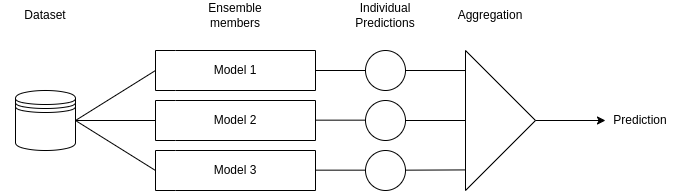

The diagram above was exported from draw.io. Its source (the exported page's mxGraphModel, read from the mxfile embedded in the PNG):
<mxGraphModel dx="989" dy="542" grid="1" gridSize="10" guides="1" tooltips="1" connect="1" arrows="1" fold="1" page="1" pageScale="1" pageWidth="827" pageHeight="1169" math="0" shadow="0">
  <root>
    <mxCell id="0" />
    <mxCell id="1" parent="0" />
    <mxCell id="95APK0kmfAXDBwjT5X0d-1" value="" style="shape=datastore;whiteSpace=wrap;html=1;" vertex="1" parent="1">
      <mxGeometry x="20" y="340" width="60" height="60" as="geometry" />
    </mxCell>
    <mxCell id="95APK0kmfAXDBwjT5X0d-6" value="" style="swimlane;html=1;startSize=20;fontStyle=0;collapsible=0;horizontal=0;swimlaneLine=0;fillColor=none;whiteSpace=wrap;" vertex="1" parent="1">
      <mxGeometry x="160" y="350" width="160" height="40" as="geometry" />
    </mxCell>
    <mxCell id="95APK0kmfAXDBwjT5X0d-21" value="Model 2" style="text;html=1;align=center;verticalAlign=middle;whiteSpace=wrap;rounded=0;" vertex="1" parent="95APK0kmfAXDBwjT5X0d-6">
      <mxGeometry x="35" y="5" width="90" height="30" as="geometry" />
    </mxCell>
    <mxCell id="95APK0kmfAXDBwjT5X0d-7" value="" style="swimlane;html=1;startSize=20;fontStyle=0;collapsible=0;horizontal=0;swimlaneLine=0;fillColor=none;whiteSpace=wrap;" vertex="1" parent="1">
      <mxGeometry x="160" y="400" width="160" height="40" as="geometry" />
    </mxCell>
    <mxCell id="95APK0kmfAXDBwjT5X0d-22" value="Model 3" style="text;html=1;align=center;verticalAlign=middle;whiteSpace=wrap;rounded=0;" vertex="1" parent="95APK0kmfAXDBwjT5X0d-7">
      <mxGeometry x="35" y="5" width="90" height="30" as="geometry" />
    </mxCell>
    <mxCell id="95APK0kmfAXDBwjT5X0d-8" value="" style="swimlane;html=1;startSize=20;fontStyle=0;collapsible=0;horizontal=0;swimlaneLine=0;fillColor=none;whiteSpace=wrap;" vertex="1" parent="1">
      <mxGeometry x="160" y="300" width="160" height="40" as="geometry" />
    </mxCell>
    <mxCell id="95APK0kmfAXDBwjT5X0d-20" value="Model 1" style="text;html=1;align=center;verticalAlign=middle;whiteSpace=wrap;rounded=0;" vertex="1" parent="95APK0kmfAXDBwjT5X0d-8">
      <mxGeometry x="35" y="5" width="90" height="30" as="geometry" />
    </mxCell>
    <mxCell id="95APK0kmfAXDBwjT5X0d-11" value="" style="triangle;whiteSpace=wrap;html=1;" vertex="1" parent="1">
      <mxGeometry x="470" y="300" width="70" height="140" as="geometry" />
    </mxCell>
    <mxCell id="95APK0kmfAXDBwjT5X0d-12" value="" style="ellipse;whiteSpace=wrap;html=1;aspect=fixed;" vertex="1" parent="1">
      <mxGeometry x="370" y="300" width="40" height="40" as="geometry" />
    </mxCell>
    <mxCell id="95APK0kmfAXDBwjT5X0d-13" value="" style="ellipse;whiteSpace=wrap;html=1;aspect=fixed;" vertex="1" parent="1">
      <mxGeometry x="370" y="350" width="40" height="40" as="geometry" />
    </mxCell>
    <mxCell id="95APK0kmfAXDBwjT5X0d-14" value="" style="ellipse;whiteSpace=wrap;html=1;aspect=fixed;" vertex="1" parent="1">
      <mxGeometry x="370" y="400" width="40" height="40" as="geometry" />
    </mxCell>
    <mxCell id="95APK0kmfAXDBwjT5X0d-15" value="Prediction" style="text;html=1;align=center;verticalAlign=middle;whiteSpace=wrap;rounded=0;" vertex="1" parent="1">
      <mxGeometry x="610" y="355" width="70" height="30" as="geometry" />
    </mxCell>
    <mxCell id="95APK0kmfAXDBwjT5X0d-16" value="Aggregation" style="text;html=1;align=center;verticalAlign=middle;whiteSpace=wrap;rounded=0;" vertex="1" parent="1">
      <mxGeometry x="450" y="250" width="90" height="30" as="geometry" />
    </mxCell>
    <mxCell id="95APK0kmfAXDBwjT5X0d-17" value="Individual Predictions" style="text;html=1;align=center;verticalAlign=middle;whiteSpace=wrap;rounded=0;" vertex="1" parent="1">
      <mxGeometry x="345" y="250" width="90" height="30" as="geometry" />
    </mxCell>
    <mxCell id="95APK0kmfAXDBwjT5X0d-18" value="Ensemble members&lt;span style=&quot;color: rgba(0, 0, 0, 0); font-family: monospace; font-size: 0px; text-align: start; text-wrap-mode: nowrap;&quot;&gt;%3CmxGraphModel%3E%3Croot%3E%3CmxCell%20id%3D%220%22%2F%3E%3CmxCell%20id%3D%221%22%20parent%3D%220%22%2F%3E%3CmxCell%20id%3D%222%22%20value%3D%22Individual%20Predictions%22%20style%3D%22text%3Bhtml%3D1%3Balign%3Dcenter%3BverticalAlign%3Dmiddle%3BwhiteSpace%3Dwrap%3Brounded%3D0%3B%22%20vertex%3D%221%22%20parent%3D%221%22%3E%3CmxGeometry%20x%3D%22345%22%20y%3D%22250%22%20width%3D%2290%22%20height%3D%2230%22%20as%3D%22geometry%22%2F%3E%3C%2FmxCell%3E%3C%2Froot%3E%3C%2FmxGraphModel%3E&lt;/span&gt;" style="text;html=1;align=center;verticalAlign=middle;whiteSpace=wrap;rounded=0;" vertex="1" parent="1">
      <mxGeometry x="195" y="250" width="90" height="30" as="geometry" />
    </mxCell>
    <mxCell id="95APK0kmfAXDBwjT5X0d-19" value="Dataset" style="text;html=1;align=center;verticalAlign=middle;whiteSpace=wrap;rounded=0;" vertex="1" parent="1">
      <mxGeometry x="5" y="250" width="90" height="30" as="geometry" />
    </mxCell>
    <mxCell id="95APK0kmfAXDBwjT5X0d-23" value="" style="endArrow=none;html=1;rounded=0;entryX=0;entryY=0.5;entryDx=0;entryDy=0;" edge="1" parent="1" target="95APK0kmfAXDBwjT5X0d-8">
      <mxGeometry width="50" height="50" relative="1" as="geometry">
        <mxPoint x="80" y="370" as="sourcePoint" />
        <mxPoint x="130" y="320" as="targetPoint" />
      </mxGeometry>
    </mxCell>
    <mxCell id="95APK0kmfAXDBwjT5X0d-24" value="" style="endArrow=none;html=1;rounded=0;entryX=0;entryY=0.5;entryDx=0;entryDy=0;exitX=1;exitY=0.5;exitDx=0;exitDy=0;" edge="1" parent="1" source="95APK0kmfAXDBwjT5X0d-1" target="95APK0kmfAXDBwjT5X0d-6">
      <mxGeometry width="50" height="50" relative="1" as="geometry">
        <mxPoint x="90" y="380" as="sourcePoint" />
        <mxPoint x="170" y="330" as="targetPoint" />
      </mxGeometry>
    </mxCell>
    <mxCell id="95APK0kmfAXDBwjT5X0d-25" value="" style="endArrow=none;html=1;rounded=0;entryX=0;entryY=0.5;entryDx=0;entryDy=0;exitX=1;exitY=0.5;exitDx=0;exitDy=0;" edge="1" parent="1" source="95APK0kmfAXDBwjT5X0d-1" target="95APK0kmfAXDBwjT5X0d-7">
      <mxGeometry width="50" height="50" relative="1" as="geometry">
        <mxPoint x="90" y="380" as="sourcePoint" />
        <mxPoint x="170" y="380" as="targetPoint" />
      </mxGeometry>
    </mxCell>
    <mxCell id="95APK0kmfAXDBwjT5X0d-26" value="" style="endArrow=none;html=1;rounded=0;entryX=0;entryY=0.5;entryDx=0;entryDy=0;exitX=1;exitY=0.5;exitDx=0;exitDy=0;" edge="1" parent="1" source="95APK0kmfAXDBwjT5X0d-8" target="95APK0kmfAXDBwjT5X0d-12">
      <mxGeometry width="50" height="50" relative="1" as="geometry">
        <mxPoint x="90" y="380" as="sourcePoint" />
        <mxPoint x="170" y="330" as="targetPoint" />
      </mxGeometry>
    </mxCell>
    <mxCell id="95APK0kmfAXDBwjT5X0d-27" value="" style="endArrow=none;html=1;rounded=0;entryX=0;entryY=0.5;entryDx=0;entryDy=0;exitX=1;exitY=0.5;exitDx=0;exitDy=0;" edge="1" parent="1">
      <mxGeometry width="50" height="50" relative="1" as="geometry">
        <mxPoint x="320" y="369.65999999999997" as="sourcePoint" />
        <mxPoint x="370" y="369.65999999999997" as="targetPoint" />
      </mxGeometry>
    </mxCell>
    <mxCell id="95APK0kmfAXDBwjT5X0d-28" value="" style="endArrow=none;html=1;rounded=0;entryX=0;entryY=0.5;entryDx=0;entryDy=0;exitX=1;exitY=0.5;exitDx=0;exitDy=0;" edge="1" parent="1">
      <mxGeometry width="50" height="50" relative="1" as="geometry">
        <mxPoint x="320" y="419.65999999999997" as="sourcePoint" />
        <mxPoint x="370" y="419.65999999999997" as="targetPoint" />
      </mxGeometry>
    </mxCell>
    <mxCell id="95APK0kmfAXDBwjT5X0d-29" value="" style="endArrow=none;html=1;rounded=0;entryX=0.004;entryY=0.853;entryDx=0;entryDy=0;exitX=1;exitY=0.5;exitDx=0;exitDy=0;entryPerimeter=0;" edge="1" parent="1" target="95APK0kmfAXDBwjT5X0d-11">
      <mxGeometry width="50" height="50" relative="1" as="geometry">
        <mxPoint x="410" y="419.65999999999997" as="sourcePoint" />
        <mxPoint x="460" y="419.65999999999997" as="targetPoint" />
      </mxGeometry>
    </mxCell>
    <mxCell id="95APK0kmfAXDBwjT5X0d-30" value="" style="endArrow=none;html=1;rounded=0;entryX=0;entryY=0.5;entryDx=0;entryDy=0;exitX=1;exitY=0.5;exitDx=0;exitDy=0;" edge="1" parent="1" source="95APK0kmfAXDBwjT5X0d-13" target="95APK0kmfAXDBwjT5X0d-11">
      <mxGeometry width="50" height="50" relative="1" as="geometry">
        <mxPoint x="420" y="429.65999999999997" as="sourcePoint" />
        <mxPoint x="480" y="380" as="targetPoint" />
      </mxGeometry>
    </mxCell>
    <mxCell id="95APK0kmfAXDBwjT5X0d-31" value="" style="endArrow=none;html=1;rounded=0;entryX=-0.005;entryY=0.143;entryDx=0;entryDy=0;exitX=1;exitY=0.5;exitDx=0;exitDy=0;entryPerimeter=0;" edge="1" parent="1" source="95APK0kmfAXDBwjT5X0d-12" target="95APK0kmfAXDBwjT5X0d-11">
      <mxGeometry width="50" height="50" relative="1" as="geometry">
        <mxPoint x="420" y="380" as="sourcePoint" />
        <mxPoint x="480" y="380" as="targetPoint" />
      </mxGeometry>
    </mxCell>
    <mxCell id="95APK0kmfAXDBwjT5X0d-32" value="" style="endArrow=classic;html=1;rounded=0;" edge="1" parent="1" target="95APK0kmfAXDBwjT5X0d-15">
      <mxGeometry width="50" height="50" relative="1" as="geometry">
        <mxPoint x="540" y="370" as="sourcePoint" />
        <mxPoint x="590" y="320" as="targetPoint" />
      </mxGeometry>
    </mxCell>
  </root>
</mxGraphModel>